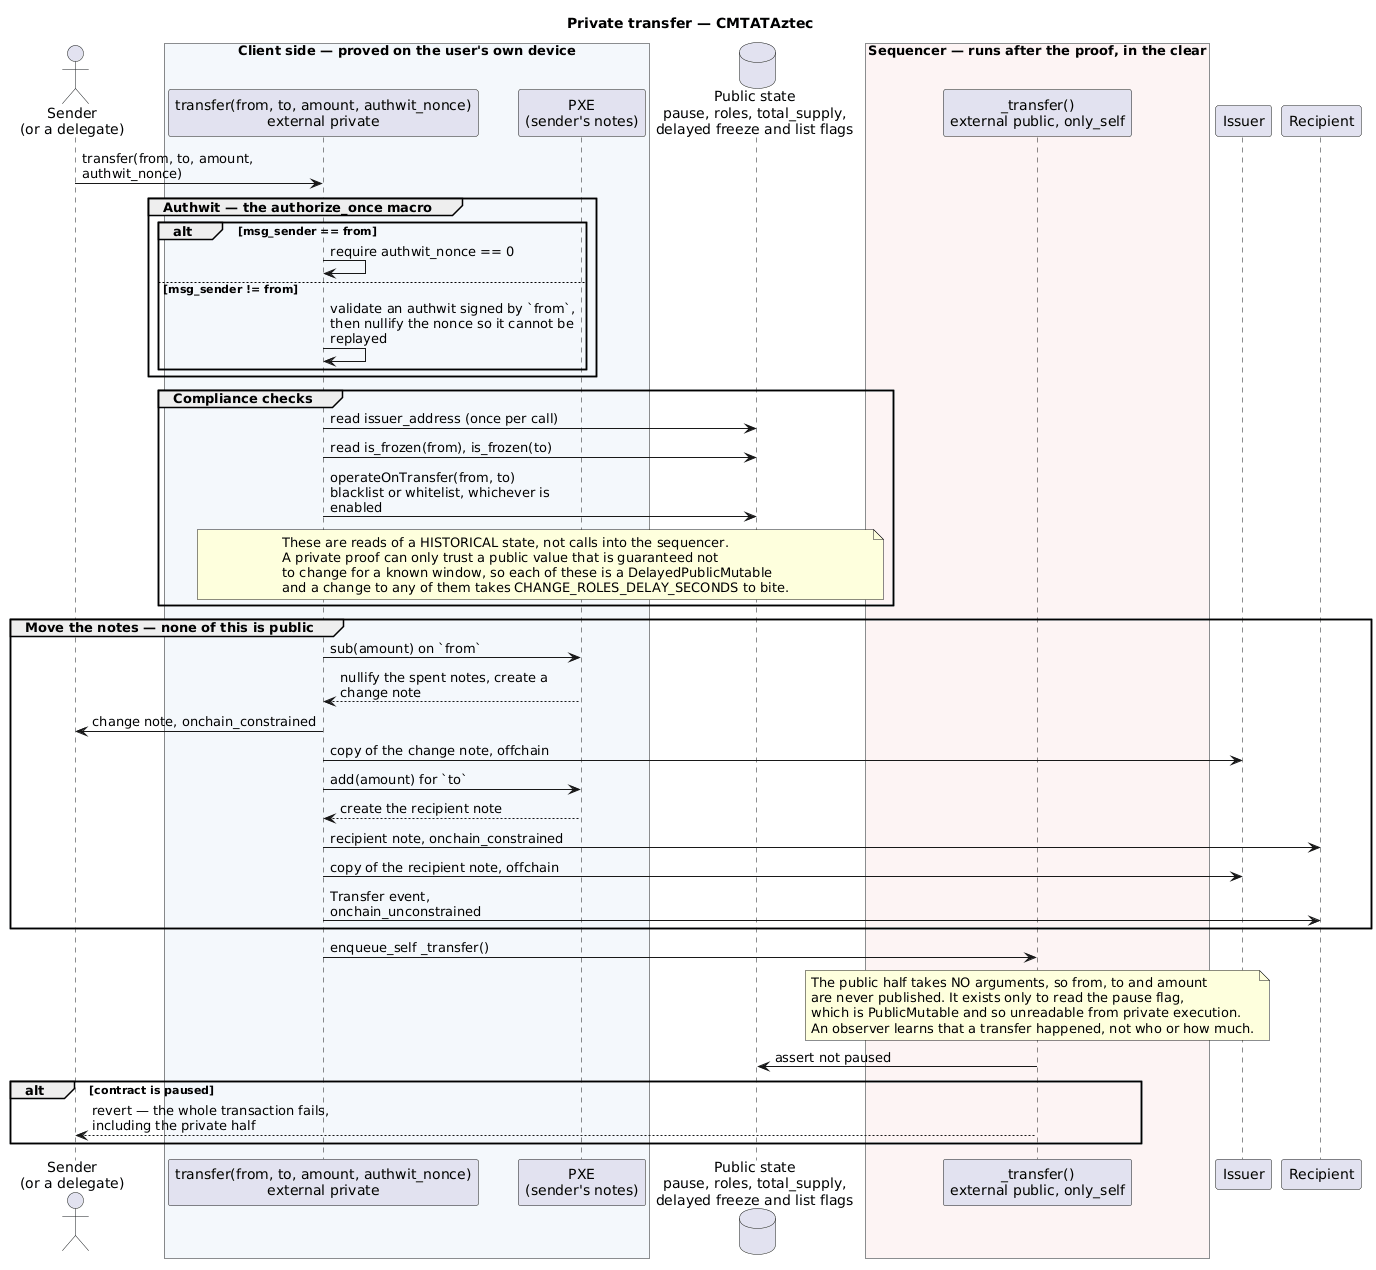

The diagram above was rendered by PlantUML. Its source (embedded in the PNG):
@startuml
title Private transfer — CMTATAztec

skinparam sequenceMessageAlign left
skinparam maxMessageSize 250

actor "Sender\n(or a delegate)" as Caller
box "Client side — proved on the user's own device" #F4F8FC
participant "transfer(from, to, amount, authwit_nonce)\nexternal private" as Priv
participant "PXE\n(sender's notes)" as PXE
end box
database "Public state\npause, roles, total_supply,\ndelayed freeze and list flags" as PS
box "Sequencer — runs after the proof, in the clear" #FDF4F4
participant "_transfer()\nexternal public, only_self" as Pub
end box
participant "Issuer" as Issuer
participant "Recipient" as To

Caller -> Priv : transfer(from, to, amount, authwit_nonce)

group Authwit — the authorize_once macro
  alt msg_sender == from
    Priv -> Priv : require authwit_nonce == 0
  else msg_sender != from
    Priv -> Priv : validate an authwit signed by `from`,\nthen nullify the nonce so it cannot be replayed
  end
end

group Compliance checks
  Priv -> PS : read issuer_address (once per call)
  Priv -> PS : read is_frozen(from), is_frozen(to)
  Priv -> PS : operateOnTransfer(from, to)\nblacklist or whitelist, whichever is enabled
  note over Priv, PS
    These are reads of a HISTORICAL state, not calls into the sequencer.
    A private proof can only trust a public value that is guaranteed not
    to change for a known window, so each of these is a DelayedPublicMutable
    and a change to any of them takes CHANGE_ROLES_DELAY_SECONDS to bite.
  end note
end

group Move the notes — none of this is public
  Priv -> PXE : sub(amount) on `from`
  PXE --> Priv : nullify the spent notes, create a change note
  Priv -> Caller : change note, onchain_constrained
  Priv -> Issuer : copy of the change note, offchain
  Priv -> PXE : add(amount) for `to`
  PXE --> Priv : create the recipient note
  Priv -> To : recipient note, onchain_constrained
  Priv -> Issuer : copy of the recipient note, offchain
  Priv -> To : Transfer event, onchain_unconstrained
end

Priv -> Pub : enqueue_self _transfer()
note over Pub
  The public half takes NO arguments, so from, to and amount
  are never published. It exists only to read the pause flag,
  which is PublicMutable and so unreadable from private execution.
  An observer learns that a transfer happened, not who or how much.
end note
Pub -> PS : assert not paused
alt contract is paused
  Pub --> Caller : revert — the whole transaction fails,\nincluding the private half
end

@enduml